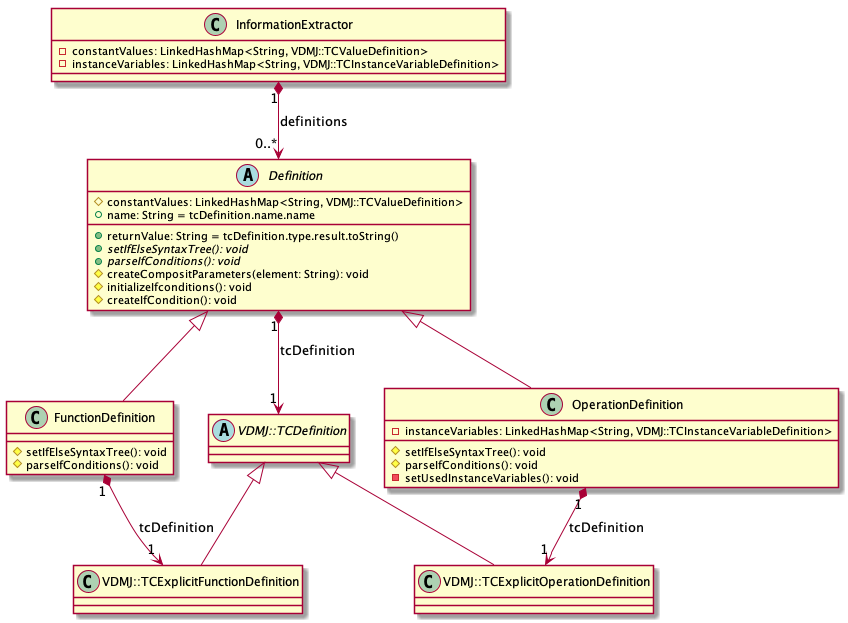

The diagram above was rendered by PlantUML. Its source (embedded in the PNG):
@startuml Definition

class InformationExtractor{
     - constantValues: LinkedHashMap<String, VDMJ::TCValueDefinition>
     - instanceVariables: LinkedHashMap<String, VDMJ::TCInstanceVariableDefinition>

}

abstract class Definition{
     # constantValues: LinkedHashMap<String, VDMJ::TCValueDefinition>
     + returnValue: String = tcDefinition.type.result.toString()
     + name: String = tcDefinition.name.name
     + {abstract} setIfElseSyntaxTree(): void
     + {abstract} parseIfConditions(): void
     # createCompositParameters(element: String): void
     # initializeIfconditions(): void
     # createIfCondition(): void
}

class FunctionDefinition{
     # setIfElseSyntaxTree(): void
     # parseIfConditions(): void
}

class OperationDefinition{
     - instanceVariables: LinkedHashMap<String, VDMJ::TCInstanceVariableDefinition>
     # setIfElseSyntaxTree(): void
     # parseIfConditions(): void
     - setUsedInstanceVariables(): void
}

VDMJ::TCDefinition <|-- VDMJ::TCExplicitFunctionDefinition
VDMJ::TCDefinition <|-- VDMJ::TCExplicitOperationDefinition

abstract class VDMJ::TCDefinition

Definition "1" *--> "1" VDMJ::TCDefinition: tcDefinition
Definition <|-- FunctionDefinition
Definition <|-- OperationDefinition

FunctionDefinition "1" *--> "1" VDMJ::TCExplicitFunctionDefinition: tcDefinition
OperationDefinition "1" *--> "1" VDMJ::TCExplicitOperationDefinition: tcDefinition

InformationExtractor "1" *--> "0..*" Definition: definitions

@enduml